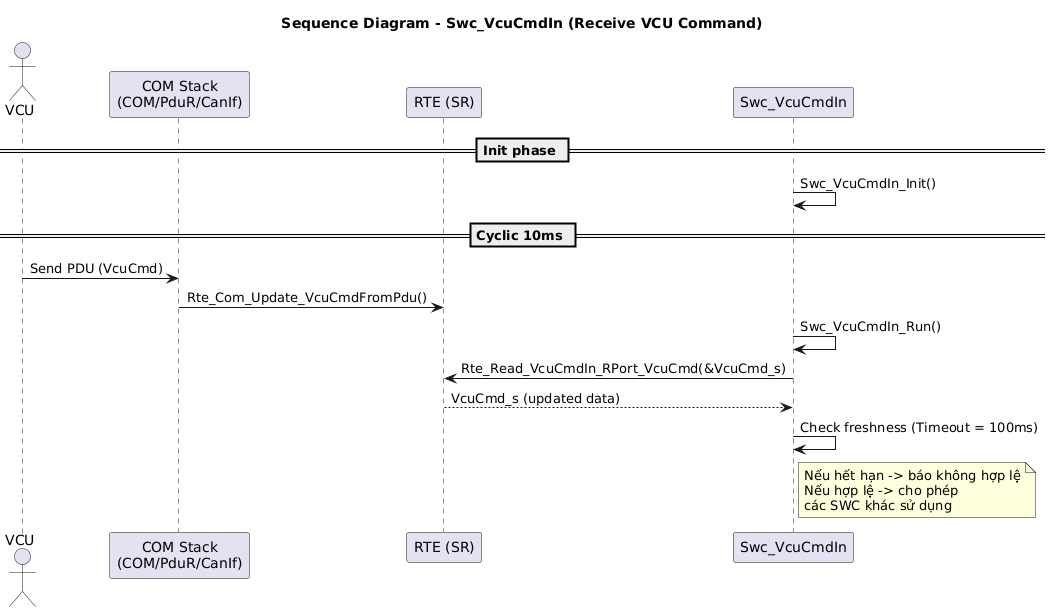

The diagram above was rendered by PlantUML. Its source (embedded in the PNG):
@startuml
title Sequence Diagram - Swc_VcuCmdIn (Receive VCU Command)

actor VCU
participant "COM Stack\n(COM/PduR/CanIf)" as COM
participant "RTE (SR)" as RTE
participant "Swc_VcuCmdIn" as SWC

== Init phase ==
SWC -> SWC: Swc_VcuCmdIn_Init()

== Cyclic 10ms ==
VCU -> COM : Send PDU (VcuCmd)
COM -> RTE : Rte_Com_Update_VcuCmdFromPdu()

SWC -> SWC: Swc_VcuCmdIn_Run()
SWC -> RTE : Rte_Read_VcuCmdIn_RPort_VcuCmd(&VcuCmd_s)
RTE --> SWC : VcuCmd_s (updated data)

SWC -> SWC : Check freshness (Timeout = 100ms)
note right of SWC
  Nếu hết hạn -> báo không hợp lệ
  Nếu hợp lệ -> cho phép
  các SWC khác sử dụng
end note
@enduml